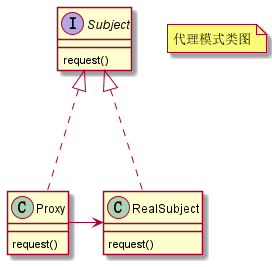

The diagram above was rendered by PlantUML. Its source (embedded in the PNG):
@startuml

note "代理模式类图" as N1
interface Subject {
    request()
}
class RealSubject {
     request()
}
class Proxy {
    request()
}

Subject <|... RealSubject
Subject <|... Proxy

RealSubject <--left Proxy
@enduml